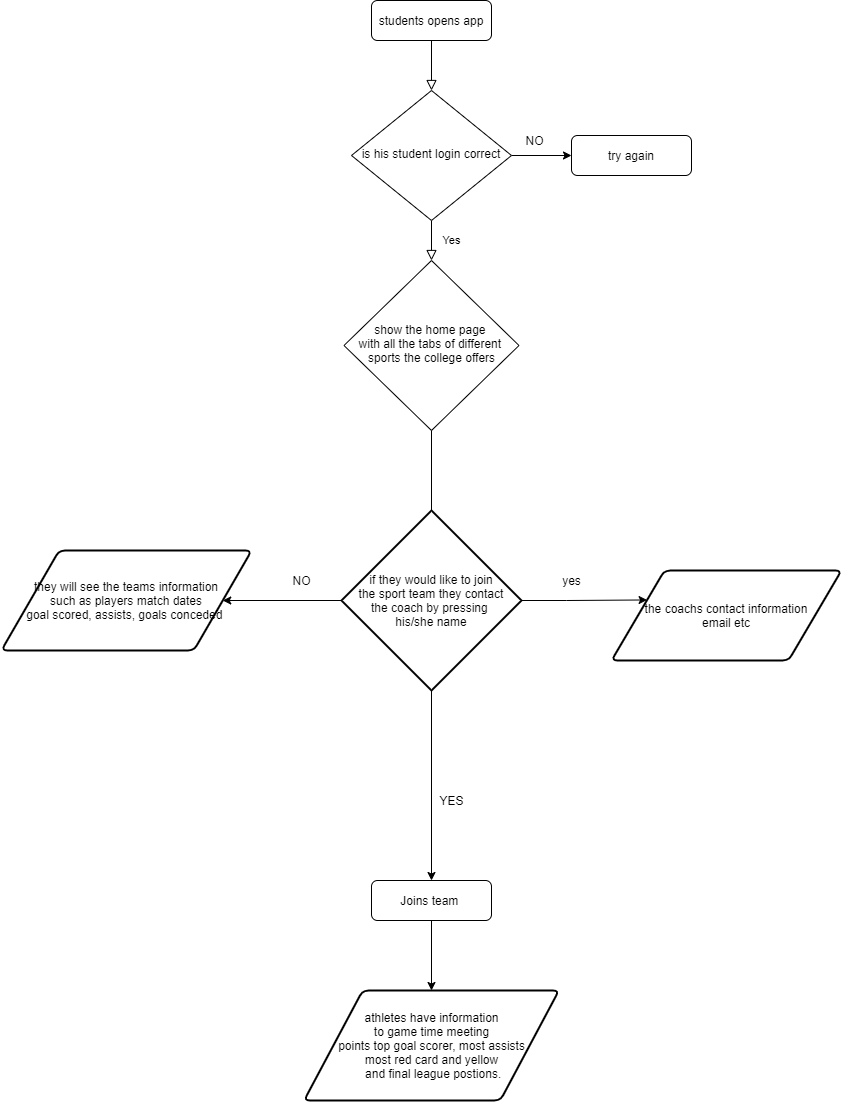

The diagram above was exported from draw.io. Its source (the exported page's mxGraphModel, read from the mxfile embedded in the PNG):
<mxGraphModel dx="1609" dy="681" grid="1" gridSize="10" guides="1" tooltips="1" connect="1" arrows="1" fold="1" page="1" pageScale="1" pageWidth="827" pageHeight="1169" math="0" shadow="0">
  <root>
    <mxCell id="WIyWlLk6GJQsqaUBKTNV-0" />
    <mxCell id="WIyWlLk6GJQsqaUBKTNV-1" parent="WIyWlLk6GJQsqaUBKTNV-0" />
    <mxCell id="WIyWlLk6GJQsqaUBKTNV-2" value="" style="rounded=0;html=1;jettySize=auto;orthogonalLoop=1;fontSize=11;endArrow=block;endFill=0;endSize=8;strokeWidth=1;shadow=0;labelBackgroundColor=none;edgeStyle=orthogonalEdgeStyle;" parent="WIyWlLk6GJQsqaUBKTNV-1" source="WIyWlLk6GJQsqaUBKTNV-3" target="WIyWlLk6GJQsqaUBKTNV-6" edge="1">
      <mxGeometry relative="1" as="geometry" />
    </mxCell>
    <mxCell id="WIyWlLk6GJQsqaUBKTNV-3" value="students opens app" style="rounded=1;whiteSpace=wrap;html=1;fontSize=12;glass=0;strokeWidth=1;shadow=0;" parent="WIyWlLk6GJQsqaUBKTNV-1" vertex="1">
      <mxGeometry x="130" y="30" width="120" height="40" as="geometry" />
    </mxCell>
    <mxCell id="WIyWlLk6GJQsqaUBKTNV-4" value="Yes" style="rounded=0;html=1;jettySize=auto;orthogonalLoop=1;fontSize=11;endArrow=block;endFill=0;endSize=8;strokeWidth=1;shadow=0;labelBackgroundColor=none;edgeStyle=orthogonalEdgeStyle;" parent="WIyWlLk6GJQsqaUBKTNV-1" source="WIyWlLk6GJQsqaUBKTNV-6" target="WIyWlLk6GJQsqaUBKTNV-10" edge="1">
      <mxGeometry y="20" relative="1" as="geometry">
        <mxPoint as="offset" />
      </mxGeometry>
    </mxCell>
    <mxCell id="Bh19o52c2c6TYUxjkpxP-3" style="edgeStyle=orthogonalEdgeStyle;rounded=0;orthogonalLoop=1;jettySize=auto;html=1;" edge="1" parent="WIyWlLk6GJQsqaUBKTNV-1" source="WIyWlLk6GJQsqaUBKTNV-6" target="WIyWlLk6GJQsqaUBKTNV-7">
      <mxGeometry relative="1" as="geometry" />
    </mxCell>
    <mxCell id="WIyWlLk6GJQsqaUBKTNV-6" value="is his student login correct" style="rhombus;whiteSpace=wrap;html=1;shadow=0;fontFamily=Helvetica;fontSize=12;align=center;strokeWidth=1;spacing=6;spacingTop=-4;" parent="WIyWlLk6GJQsqaUBKTNV-1" vertex="1">
      <mxGeometry x="110" y="120" width="160" height="130" as="geometry" />
    </mxCell>
    <mxCell id="WIyWlLk6GJQsqaUBKTNV-7" value="try again" style="rounded=1;whiteSpace=wrap;html=1;fontSize=12;glass=0;strokeWidth=1;shadow=0;" parent="WIyWlLk6GJQsqaUBKTNV-1" vertex="1">
      <mxGeometry x="330" y="165" width="120" height="40" as="geometry" />
    </mxCell>
    <mxCell id="WIyWlLk6GJQsqaUBKTNV-10" value="show the home page &lt;br&gt;with all the tabs of different &lt;br&gt;sports the college offers" style="rhombus;whiteSpace=wrap;html=1;shadow=0;fontFamily=Helvetica;fontSize=12;align=center;strokeWidth=1;spacing=6;spacingTop=-4;" parent="WIyWlLk6GJQsqaUBKTNV-1" vertex="1">
      <mxGeometry x="102.5" y="290" width="175" height="170" as="geometry" />
    </mxCell>
    <mxCell id="Bh19o52c2c6TYUxjkpxP-15" style="edgeStyle=orthogonalEdgeStyle;rounded=0;orthogonalLoop=1;jettySize=auto;html=1;entryX=0.5;entryY=0;entryDx=0;entryDy=0;" edge="1" parent="WIyWlLk6GJQsqaUBKTNV-1" source="WIyWlLk6GJQsqaUBKTNV-11" target="Bh19o52c2c6TYUxjkpxP-14">
      <mxGeometry relative="1" as="geometry" />
    </mxCell>
    <mxCell id="WIyWlLk6GJQsqaUBKTNV-11" value="Joins team&amp;nbsp;" style="rounded=1;whiteSpace=wrap;html=1;fontSize=12;glass=0;strokeWidth=1;shadow=0;" parent="WIyWlLk6GJQsqaUBKTNV-1" vertex="1">
      <mxGeometry x="130" y="910" width="120" height="40" as="geometry" />
    </mxCell>
    <mxCell id="Bh19o52c2c6TYUxjkpxP-1" value="the coachs contact information&lt;br&gt;email etc" style="shape=parallelogram;html=1;strokeWidth=2;perimeter=parallelogramPerimeter;whiteSpace=wrap;rounded=1;arcSize=12;size=0.23;" vertex="1" parent="WIyWlLk6GJQsqaUBKTNV-1">
      <mxGeometry x="370" y="600" width="230" height="90" as="geometry" />
    </mxCell>
    <mxCell id="Bh19o52c2c6TYUxjkpxP-4" value="NO" style="text;html=1;align=center;verticalAlign=middle;resizable=0;points=[];autosize=1;strokeColor=none;fillColor=none;" vertex="1" parent="WIyWlLk6GJQsqaUBKTNV-1">
      <mxGeometry x="277.5" y="160" width="30" height="20" as="geometry" />
    </mxCell>
    <mxCell id="Bh19o52c2c6TYUxjkpxP-7" style="edgeStyle=orthogonalEdgeStyle;rounded=0;orthogonalLoop=1;jettySize=auto;html=1;entryX=0;entryY=0.25;entryDx=0;entryDy=0;" edge="1" parent="WIyWlLk6GJQsqaUBKTNV-1" source="Bh19o52c2c6TYUxjkpxP-5" target="Bh19o52c2c6TYUxjkpxP-1">
      <mxGeometry relative="1" as="geometry" />
    </mxCell>
    <mxCell id="Bh19o52c2c6TYUxjkpxP-8" style="edgeStyle=orthogonalEdgeStyle;rounded=0;orthogonalLoop=1;jettySize=auto;html=1;" edge="1" parent="WIyWlLk6GJQsqaUBKTNV-1" source="Bh19o52c2c6TYUxjkpxP-5" target="Bh19o52c2c6TYUxjkpxP-11">
      <mxGeometry relative="1" as="geometry">
        <mxPoint y="630" as="targetPoint" />
        <Array as="points" />
      </mxGeometry>
    </mxCell>
    <mxCell id="Bh19o52c2c6TYUxjkpxP-12" style="edgeStyle=orthogonalEdgeStyle;rounded=0;orthogonalLoop=1;jettySize=auto;html=1;entryX=0.5;entryY=0;entryDx=0;entryDy=0;" edge="1" parent="WIyWlLk6GJQsqaUBKTNV-1" source="Bh19o52c2c6TYUxjkpxP-5" target="WIyWlLk6GJQsqaUBKTNV-11">
      <mxGeometry relative="1" as="geometry" />
    </mxCell>
    <mxCell id="Bh19o52c2c6TYUxjkpxP-5" value="&lt;span&gt;if they would like to join&lt;br&gt;&amp;nbsp;the sport team they contact &lt;br&gt;the coach by pressing &lt;br&gt;his/she name&lt;/span&gt;" style="strokeWidth=2;html=1;shape=mxgraph.flowchart.decision;whiteSpace=wrap;" vertex="1" parent="WIyWlLk6GJQsqaUBKTNV-1">
      <mxGeometry x="100" y="540" width="180" height="180" as="geometry" />
    </mxCell>
    <mxCell id="Bh19o52c2c6TYUxjkpxP-6" value="" style="rounded=0;html=1;jettySize=auto;orthogonalLoop=1;fontSize=11;endArrow=none;endFill=0;endSize=8;strokeWidth=1;shadow=0;labelBackgroundColor=none;edgeStyle=orthogonalEdgeStyle;" edge="1" parent="WIyWlLk6GJQsqaUBKTNV-1" source="WIyWlLk6GJQsqaUBKTNV-10" target="Bh19o52c2c6TYUxjkpxP-5">
      <mxGeometry x="0.3333" y="20" relative="1" as="geometry">
        <mxPoint as="offset" />
        <mxPoint x="190" y="460" as="sourcePoint" />
        <mxPoint x="190" y="650" as="targetPoint" />
      </mxGeometry>
    </mxCell>
    <mxCell id="Bh19o52c2c6TYUxjkpxP-9" value="NO" style="text;html=1;align=center;verticalAlign=middle;resizable=0;points=[];autosize=1;strokeColor=none;fillColor=none;" vertex="1" parent="WIyWlLk6GJQsqaUBKTNV-1">
      <mxGeometry x="45" y="600" width="30" height="20" as="geometry" />
    </mxCell>
    <mxCell id="Bh19o52c2c6TYUxjkpxP-10" value="yes" style="text;html=1;align=center;verticalAlign=middle;resizable=0;points=[];autosize=1;strokeColor=none;fillColor=none;" vertex="1" parent="WIyWlLk6GJQsqaUBKTNV-1">
      <mxGeometry x="315" y="600" width="30" height="20" as="geometry" />
    </mxCell>
    <mxCell id="Bh19o52c2c6TYUxjkpxP-11" value="&lt;span&gt;they will see the teams information&lt;br&gt;&amp;nbsp;such as players match dates &lt;br&gt;goal scored, assists, goals conceded&amp;nbsp;&lt;/span&gt;" style="shape=parallelogram;html=1;strokeWidth=2;perimeter=parallelogramPerimeter;whiteSpace=wrap;rounded=1;arcSize=12;size=0.23;" vertex="1" parent="WIyWlLk6GJQsqaUBKTNV-1">
      <mxGeometry x="-240" y="580" width="250" height="100" as="geometry" />
    </mxCell>
    <mxCell id="Bh19o52c2c6TYUxjkpxP-13" value="YES" style="text;html=1;align=center;verticalAlign=middle;resizable=0;points=[];autosize=1;strokeColor=none;fillColor=none;" vertex="1" parent="WIyWlLk6GJQsqaUBKTNV-1">
      <mxGeometry x="190" y="820" width="40" height="20" as="geometry" />
    </mxCell>
    <mxCell id="Bh19o52c2c6TYUxjkpxP-14" value="athletes have information&lt;br&gt;to game time meeting&lt;br&gt;points top goal scorer, most assists&lt;br&gt;most red card and yellow&lt;br&gt;&amp;nbsp;and final league postions." style="shape=parallelogram;html=1;strokeWidth=2;perimeter=parallelogramPerimeter;whiteSpace=wrap;rounded=1;arcSize=12;size=0.23;" vertex="1" parent="WIyWlLk6GJQsqaUBKTNV-1">
      <mxGeometry x="62.5" y="1020" width="255" height="110" as="geometry" />
    </mxCell>
  </root>
</mxGraphModel>